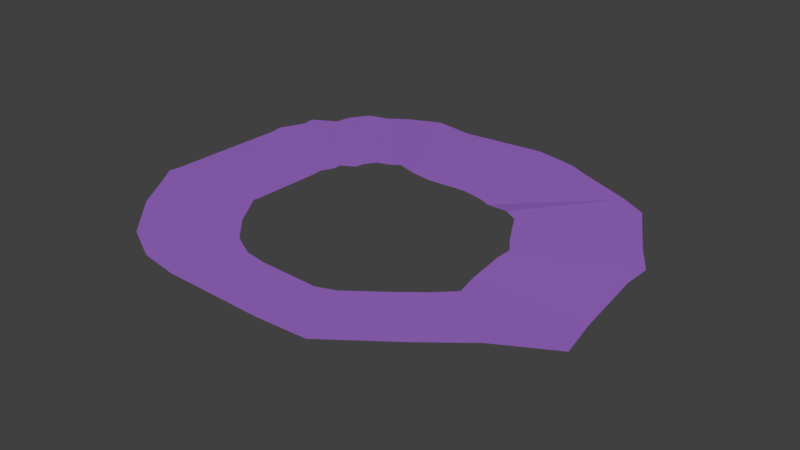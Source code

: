 # Source: realm_2_walls.blend  (saved by Blender 2.79.0; exported with 4.5.12 LTS)
import bpy
from mathutils import Matrix  # noqa: F401  (used for matrix-valued properties, if any)

bpy.ops.wm.read_factory_settings(use_empty=True)
scene = bpy.context.scene
scene.name = 'Scene'

# ---- collections
col_collection_1 = bpy.data.collections.new('Collection 1'); scene.collection.children.link(col_collection_1)

# ---- materials (node trees are filled in below, after node groups)
mat_material_001 = bpy.data.materials.new('Material.001')
mat_material_001.alpha_threshold = 0.0
mat_material_001.use_transparent_shadow = False
mat_material_001.diffuse_color = (0.5803, 0.2596, 1.0, 1.0)
mat_material_001.roughness = 0.5
mat_material = bpy.data.materials.new('Material')
mat_material.alpha_threshold = 0.0
mat_material.use_transparent_shadow = False
mat_material.diffuse_color = (0.0, 0.2529, 0.0006714, 1.0)
mat_material.roughness = 0.5
mat_material_002 = bpy.data.materials.new('Material.002')
mat_material_002.alpha_threshold = 0.0
mat_material_002.use_transparent_shadow = False
mat_material_002.diffuse_color = (0.4575, 0.1723, 0.009627, 1.0)
mat_material_002.roughness = 0.5
mat_material_003 = bpy.data.materials.new('Material.003')
mat_material_003.alpha_threshold = 0.0
mat_material_003.use_transparent_shadow = False
mat_material_003.diffuse_color = (0.1463, 0.1984, 1.0, 1.0)
mat_material_003.roughness = 0.5
mat_material_004 = bpy.data.materials.new('Material.004')
mat_material_004.alpha_threshold = 0.0
mat_material_004.use_transparent_shadow = False
mat_material_004.diffuse_color = (0.7743, 0.07757, 0.09621, 1.0)
mat_material_004.roughness = 0.5
mat_material_005 = bpy.data.materials.new('Material.005')
mat_material_005.alpha_threshold = 0.0
mat_material_005.use_transparent_shadow = False
mat_material_005.diffuse_color = (0.0, 0.0, 0.0, 1.0)
mat_material_005.roughness = 0.5
mat_material_007 = bpy.data.materials.new('Material.007')
mat_material_007.alpha_threshold = 0.0
mat_material_007.use_transparent_shadow = False
mat_material_007.diffuse_color = (0.3032, 0.03734, 0.0, 1.0)
mat_material_007.specular_color = (0.9404, 1.0, 1.0)
mat_material_007.roughness = 0.5
mat_material_007.specular_intensity = 0.6824
mat_material_006 = bpy.data.materials.new('Material.006')
mat_material_006.alpha_threshold = 0.0
mat_material_006.use_transparent_shadow = False
mat_material_006.diffuse_color = (0.03237, 0.002476, 0.1025, 1.0)
mat_material_006.roughness = 0.5
mat_material_008 = bpy.data.materials.new('Material.008')
mat_material_008.alpha_threshold = 0.0
mat_material_008.use_transparent_shadow = False
mat_material_008.roughness = 0.5

# ---- material node trees

# ---- world
world_world = bpy.data.worlds.new('World'); scene.world = world_world
world_world.color = (0.05088, 0.05088, 0.05088)
world_world.use_sun_shadow = False
world_world.sun_shadow_jitter_overblur = 0.0
world_world.cycles.sampling_method = 'MANUAL'

# ---- lights
light_sun = bpy.data.lights.new('Sun', 'SUN')
light_sun.transmission_factor = 0.0
light_sun.angle = 0.1993
light_sun.energy = 1.0
light_sun.shadow_buffer_clip_start = 0.5
light_sun.shadow_soft_size = 0.1
light_sun.shadow_cascade_max_distance = 1000.0

# ---- meshes
me_plane = bpy.data.meshes.new('Plane')
me_plane.from_pydata([(4.085, -2.106, 0.3814), (3.25, -2.759, 0.3735), (4.52, -0.8205, 0.3922), (4.333, 0.6179, 0.372), (-2.191, -3.125, 0.2932), (4.329, 1.205, 0.3494), (-0.5836, -3.704, 0.3097), (4.59, -1.436, 0.3029), (2.053, -3.509, 0.3055), (1.391, -3.725, 0.285), (-3.6, 1.513, 0.3159), (-3.617, 0.631, 0.3221), (-3.674, -0.9377, 0.3171), (-2.978, -2.273, 0.3158), (-3.412, -1.542, 0.3409), (-3.686, -1.143, 0.3297), (-3.621, 1.778, 0.3256), (-3.411, 2.268, 0.314), (-3.377, 2.486, 0.3483), (-2.957, 2.801, 0.3178), (-2.236, 3.642, 0.3095), (-2.864, 3.09, 0.3346), (-2.636, 3.484, 0.3228), (-1.138, 3.554, 0.3675), (-1.841, 3.812, 0.3437), (1.412, 3.496, 0.3252), (3.977, 1.74, 0.3665), (3.296, 2.961, 0.3341), (3.613, 2.383, 0.3768), (2.778, 3.291, 0.3047), (1.841, 3.367, 0.3371), (2.115, 3.198, 0.3574), (-1.402, -3.544, 0.2862), (0.9179, 3.589, 0.3228), (-0.3632, 3.45, 0.3581), (7.281, -4.164, 1.159), (5.869, -5.268, 1.146), (8.782, -1.989, 1.177), (8.466, 0.445, 1.143), (-3.661, -5.606, 1.014), (8.459, 1.438, 1.105), (-1.051, -6.546, 1.04), (8.901, -3.03, 1.026), (3.844, -6.538, 1.031), (2.156, -6.58, 1.0), (-5.949, 1.925, 1.05), (-5.976, 0.4933, 1.061), (-6.069, -2.054, 1.052), (-4.938, -4.223, 1.05), (-5.644, -3.035, 1.091), (-6.088, -2.388, 1.073), (-5.983, 2.355, 1.066), (-5.642, 3.152, 1.047), (-5.587, 3.506, 1.103), (-4.904, 4.016, 1.054), (-3.734, 5.383, 1.04), (-4.754, 4.487, 1.081), (-4.384, 5.126, 1.062), (-1.951, 6.068, 1.134), (-3.092, 5.658, 1.096), (2.759, 6.142, 1.064), (7.863, 2.344, 1.134), (6.711, 4.409, 1.079), (7.247, 3.431, 1.151), (5.835, 4.968, 1.029), (3.485, 5.925, 1.084), (3.949, 5.638, 1.119), (-2.38, -6.286, 1.002), (1.923, 6.301, 1.06), (-0.6928, 5.899, 1.119)], [], [(29, 27, 62, 64), (6, 32, 67, 41), (15, 12, 47, 50), (22, 20, 55, 57), (31, 29, 64, 66), (13, 14, 49, 48), (21, 22, 57, 56), (30, 31, 66, 65), (17, 18, 53, 52), (1, 8, 43, 36), (11, 10, 45, 46), (23, 34, 69, 58), (9, 6, 41, 44), (16, 17, 52, 51), (26, 5, 40, 61), (34, 33, 68, 69), (24, 23, 58, 59), (7, 0, 35, 42), (3, 2, 37, 38), (20, 24, 59, 55), (2, 7, 42, 37), (8, 9, 44, 43), (14, 15, 50, 49), (25, 30, 65, 60), (10, 16, 51, 45), (12, 11, 46, 47), (19, 21, 56, 54), (28, 26, 61, 63), (0, 1, 36, 35), (33, 25, 60, 68), (27, 28, 63, 62), (18, 19, 54, 53), (5, 3, 38, 40), (4, 13, 48, 39), (32, 4, 39, 67)])
_uv = me_plane.uv_layers.new(name='UVMap')
_uv.uv.foreach_set('vector', [0.3965, 0.6949, 0.07201, 0.3503, 0.07201, 0.3503, 0.3965, 0.6949, 0.3812, 0.2512, 0.3665, 0.1851, 0.3665, 0.1851, 0.3812, 0.2512, 0.3001, 0.08709, 0.2988, 0.07257, 0.2988, 0.07257, 0.3001, 0.08709, 0.08828, 0.08916, 0.07954, 0.1091, 0.07954, 0.1091, 0.08828, 0.08916, 0.0735, 0.2932, 0.0582, 0.3306, 0.0582, 0.3306, 0.0735, 0.2932, 0.3495, 0.134, 0.5959, 0.8733, 0.5959, 0.8733, 0.3495, 0.134, 0.1151, 0.08537, 0.08828, 0.08916, 0.08828, 0.08916, 0.1151, 0.08537, 0.06595, 0.2896, 0.0735, 0.2932, 0.0735, 0.2932, 0.06595, 0.2896, 0.1461, 0.07238, 0.1453, 0.06276, 0.1453, 0.06276, 0.1461, 0.07238, 0.3293, 0.3849, 0.5946, 0.8175, 0.5946, 0.8175, 0.3293, 0.3849, 0.2297, 0.06439, 0.1702, 0.06914, 0.1702, 0.06914, 0.2297, 0.06439, 0.07678, 0.1444, 0.07434, 0.1933, 0.07434, 0.1933, 0.07678, 0.1444, 0.3847, 0.3104, 0.0, 0.0, 0.0, 0.0, 0.3847, 0.3104, 0.1823, 0.05784, 0.1461, 0.07238, 0.1461, 0.07238, 0.1823, 0.05784, 0.124, 0.3922, 0.14, 0.4248, 0.14, 0.4248, 0.124, 0.3922, 0.07434, 0.1933, 0.0, 0.0, 0.0, 0.0, 0.07434, 0.1933, 0.07045, 0.1244, 0.07678, 0.1444, 0.07678, 0.1444, 0.07045, 0.1244, 0.26, 0.4428, 0.2861, 0.4169, 0.2861, 0.4169, 0.26, 0.4428, 0.0, 0.0, 0.2291, 0.4313, 0.2291, 0.4313, 0.0, 0.0, 0.07954, 0.1091, 0.07045, 0.1244, 0.07045, 0.1244, 0.07954, 0.1091, 0.2291, 0.4313, 0.26, 0.4428, 0.26, 0.4428, 0.2291, 0.4313, 0.3563, 0.3488, 0.3847, 0.3104, 0.3847, 0.3104, 0.3563, 0.3488, 0.5959, 0.8733, 0.5958, 0.8903, 0.5958, 0.8903, 0.5959, 0.8733, 0.04449, 0.2781, 0.06595, 0.2896, 0.06595, 0.2896, 0.04449, 0.2781, 0.1702, 0.06914, 0.1823, 0.05784, 0.1823, 0.05784, 0.1702, 0.06914, 0.2988, 0.07257, 0.0, 0.0, 0.0, 0.0, 0.2988, 0.07257, 0.1235, 0.08292, 0.1151, 0.08537, 0.1151, 0.08537, 0.1235, 0.08292, 0.09439, 0.3708, 0.124, 0.3922, 0.124, 0.3922, 0.09439, 0.3708, 0.2861, 0.4169, 0.3293, 0.3849, 0.3293, 0.3849, 0.2861, 0.4169, 0.05695, 0.2464, 0.04449, 0.2781, 0.04449, 0.2781, 0.05695, 0.2464, 0.07201, 0.3503, 0.09439, 0.3708, 0.09439, 0.3708, 0.07201, 0.3503, 0.1453, 0.06276, 0.1235, 0.08292, 0.1235, 0.08292, 0.1453, 0.06276, 0.14, 0.4248, 0.1738, 0.4242, 0.1738, 0.4242, 0.14, 0.4248, 0.3476, 0.1497, 0.3495, 0.134, 0.3495, 0.134, 0.3476, 0.1497, 0.3665, 0.1851, 0.3476, 0.1497, 0.3476, 0.1497, 0.3665, 0.1851])
me_plane.materials.append(mat_material_001)
me_plane.materials.append(mat_material)
me_plane.materials.append(mat_material_002)
me_plane.materials.append(mat_material_003)
me_plane.materials.append(mat_material_004)
me_plane.materials.append(mat_material_005)
me_plane.materials.append(mat_material_007)
me_plane.materials.append(mat_material_006)
me_plane.materials.append(mat_material_008)
me_plane.use_remesh_preserve_volume = False
me_plane.use_remesh_preserve_attributes = False
me_plane.use_mirror_vertex_groups = False
me_plane.auto_texspace = False
me_plane.update()

# ---- objects
ob_sun = bpy.data.objects.new('Sun', light_sun)
ob_plane = bpy.data.objects.new('Plane', me_plane)

# ---- transforms, parenting, visibility, modifiers, constraints
ob_sun.location = (-3.284, -0.9385, 3.954)
ob_sun.lineart.crease_threshold = 0.0
ob_plane.location = (0.0, 0.0, 0.0)
ob_plane.scale = (1.156, 1.156, 1.156)
ob_plane.show_texture_space = True
ob_plane.lineart.crease_threshold = 0.0

# ---- collection membership
col_collection_1.objects.link(ob_sun)
col_collection_1.objects.link(ob_plane)

# ---- scene / render settings (as saved in the file)
scene.frame_start = 1; scene.frame_end = 250; scene.frame_set(3)
scene.render.engine = 'BLENDER_EEVEE_NEXT'
scene.render.resolution_percentage = 50
scene.render.dither_intensity = 0.0
scene.cycles.use_denoising = False
scene.cycles.samples = 128
scene.cycles.sampling_pattern = 'TABULATED_SOBOL'
scene.cycles.use_adaptive_sampling = False
scene.cycles.use_light_tree = False
scene.cycles.blur_glossy = 0.0
scene.cycles.sample_clamp_indirect = 0.0
scene.view_settings.view_transform = 'Standard'
bpy.context.view_layer.update()

# ---- added for rendering (the .blend has no active camera): camera
cam_auto = bpy.data.cameras.new('AutoCamera')
cam_auto.lens = 50.0
cam_auto.sensor_width = 36.0
cam_auto.clip_end = 1000.0
ob_auto_camera = bpy.data.objects.new('AutoCamera', cam_auto)
scene.collection.objects.link(ob_auto_camera)
ob_auto_camera.location = (22.7919, -25.5604, 17.7784)
ob_auto_camera.rotation_euler = (1.09748, -7.21219e-08, 0.694738)
scene.camera = ob_auto_camera
bpy.context.view_layer.update()
